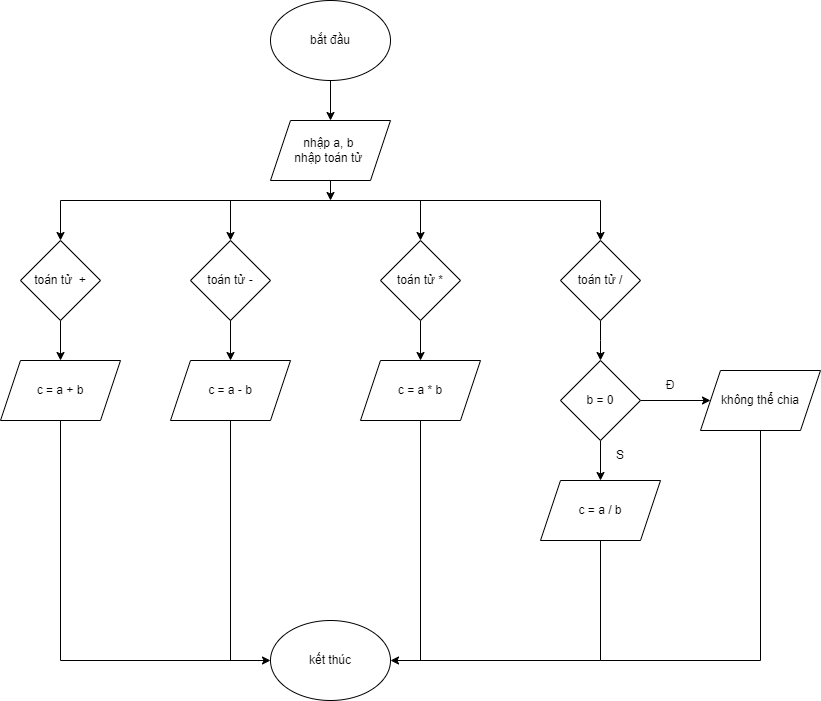

The diagram above was exported from draw.io. Its source (the exported page's mxGraphModel, read from the mxfile embedded in the PNG):
<mxGraphModel dx="1006" dy="531" grid="1" gridSize="10" guides="1" tooltips="1" connect="1" arrows="1" fold="1" page="1" pageScale="1" pageWidth="827" pageHeight="1169" math="0" shadow="0">
  <root>
    <mxCell id="0" />
    <mxCell id="1" parent="0" />
    <mxCell id="1CcJYdZs0uXriB1JkRgf-25" value="" style="edgeStyle=orthogonalEdgeStyle;rounded=0;orthogonalLoop=1;jettySize=auto;html=1;" edge="1" parent="1" source="1CcJYdZs0uXriB1JkRgf-1" target="1CcJYdZs0uXriB1JkRgf-2">
      <mxGeometry relative="1" as="geometry" />
    </mxCell>
    <mxCell id="1CcJYdZs0uXriB1JkRgf-1" value="bắt đầu" style="ellipse;whiteSpace=wrap;html=1;" vertex="1" parent="1">
      <mxGeometry x="330" y="40" width="120" height="80" as="geometry" />
    </mxCell>
    <mxCell id="1CcJYdZs0uXriB1JkRgf-2" value="nhập a, b&amp;nbsp;&lt;div&gt;nhập toán tử&amp;nbsp;&lt;/div&gt;" style="shape=parallelogram;perimeter=parallelogramPerimeter;whiteSpace=wrap;html=1;fixedSize=1;" vertex="1" parent="1">
      <mxGeometry x="330" y="160" width="120" height="60" as="geometry" />
    </mxCell>
    <mxCell id="1CcJYdZs0uXriB1JkRgf-14" value="" style="edgeStyle=orthogonalEdgeStyle;rounded=0;orthogonalLoop=1;jettySize=auto;html=1;" edge="1" parent="1" source="1CcJYdZs0uXriB1JkRgf-3" target="1CcJYdZs0uXriB1JkRgf-7">
      <mxGeometry relative="1" as="geometry" />
    </mxCell>
    <mxCell id="1CcJYdZs0uXriB1JkRgf-3" value="toán tử&amp;nbsp; +" style="rhombus;whiteSpace=wrap;html=1;" vertex="1" parent="1">
      <mxGeometry x="80" y="280" width="80" height="80" as="geometry" />
    </mxCell>
    <mxCell id="1CcJYdZs0uXriB1JkRgf-13" value="" style="edgeStyle=orthogonalEdgeStyle;rounded=0;orthogonalLoop=1;jettySize=auto;html=1;" edge="1" parent="1" source="1CcJYdZs0uXriB1JkRgf-4" target="1CcJYdZs0uXriB1JkRgf-8">
      <mxGeometry relative="1" as="geometry" />
    </mxCell>
    <mxCell id="1CcJYdZs0uXriB1JkRgf-4" value="toán tử -" style="rhombus;whiteSpace=wrap;html=1;" vertex="1" parent="1">
      <mxGeometry x="250" y="280" width="80" height="80" as="geometry" />
    </mxCell>
    <mxCell id="1CcJYdZs0uXriB1JkRgf-12" value="" style="edgeStyle=orthogonalEdgeStyle;rounded=0;orthogonalLoop=1;jettySize=auto;html=1;" edge="1" parent="1" source="1CcJYdZs0uXriB1JkRgf-5" target="1CcJYdZs0uXriB1JkRgf-9">
      <mxGeometry relative="1" as="geometry" />
    </mxCell>
    <mxCell id="1CcJYdZs0uXriB1JkRgf-5" value="toán tử *" style="rhombus;whiteSpace=wrap;html=1;" vertex="1" parent="1">
      <mxGeometry x="440" y="280" width="80" height="80" as="geometry" />
    </mxCell>
    <mxCell id="1CcJYdZs0uXriB1JkRgf-15" value="" style="edgeStyle=orthogonalEdgeStyle;rounded=0;orthogonalLoop=1;jettySize=auto;html=1;" edge="1" parent="1" source="1CcJYdZs0uXriB1JkRgf-6">
      <mxGeometry relative="1" as="geometry">
        <mxPoint x="660" y="400" as="targetPoint" />
      </mxGeometry>
    </mxCell>
    <mxCell id="1CcJYdZs0uXriB1JkRgf-6" value="toán tử /" style="rhombus;whiteSpace=wrap;html=1;" vertex="1" parent="1">
      <mxGeometry x="620" y="280" width="80" height="80" as="geometry" />
    </mxCell>
    <mxCell id="1CcJYdZs0uXriB1JkRgf-7" value="c = a + b" style="shape=parallelogram;perimeter=parallelogramPerimeter;whiteSpace=wrap;html=1;fixedSize=1;" vertex="1" parent="1">
      <mxGeometry x="60" y="400" width="120" height="60" as="geometry" />
    </mxCell>
    <mxCell id="1CcJYdZs0uXriB1JkRgf-8" value="c = a - b" style="shape=parallelogram;perimeter=parallelogramPerimeter;whiteSpace=wrap;html=1;fixedSize=1;" vertex="1" parent="1">
      <mxGeometry x="230" y="400" width="120" height="60" as="geometry" />
    </mxCell>
    <mxCell id="1CcJYdZs0uXriB1JkRgf-9" value="c = a * b" style="shape=parallelogram;perimeter=parallelogramPerimeter;whiteSpace=wrap;html=1;fixedSize=1;" vertex="1" parent="1">
      <mxGeometry x="420" y="400" width="120" height="60" as="geometry" />
    </mxCell>
    <mxCell id="1CcJYdZs0uXriB1JkRgf-20" value="" style="edgeStyle=orthogonalEdgeStyle;rounded=0;orthogonalLoop=1;jettySize=auto;html=1;" edge="1" parent="1" source="1CcJYdZs0uXriB1JkRgf-17" target="1CcJYdZs0uXriB1JkRgf-18">
      <mxGeometry relative="1" as="geometry" />
    </mxCell>
    <mxCell id="1CcJYdZs0uXriB1JkRgf-21" value="" style="edgeStyle=orthogonalEdgeStyle;rounded=0;orthogonalLoop=1;jettySize=auto;html=1;" edge="1" parent="1" source="1CcJYdZs0uXriB1JkRgf-17" target="1CcJYdZs0uXriB1JkRgf-19">
      <mxGeometry relative="1" as="geometry" />
    </mxCell>
    <mxCell id="1CcJYdZs0uXriB1JkRgf-17" value="b = 0" style="rhombus;whiteSpace=wrap;html=1;" vertex="1" parent="1">
      <mxGeometry x="620" y="400" width="80" height="80" as="geometry" />
    </mxCell>
    <mxCell id="1CcJYdZs0uXriB1JkRgf-18" value="c = a / b" style="shape=parallelogram;perimeter=parallelogramPerimeter;whiteSpace=wrap;html=1;fixedSize=1;" vertex="1" parent="1">
      <mxGeometry x="600" y="520" width="120" height="60" as="geometry" />
    </mxCell>
    <mxCell id="1CcJYdZs0uXriB1JkRgf-19" value="không thể chia" style="shape=parallelogram;perimeter=parallelogramPerimeter;whiteSpace=wrap;html=1;fixedSize=1;" vertex="1" parent="1">
      <mxGeometry x="760" y="410" width="120" height="60" as="geometry" />
    </mxCell>
    <mxCell id="1CcJYdZs0uXriB1JkRgf-22" value="S" style="text;html=1;align=center;verticalAlign=middle;whiteSpace=wrap;rounded=0;" vertex="1" parent="1">
      <mxGeometry x="650" y="480" width="60" height="30" as="geometry" />
    </mxCell>
    <mxCell id="1CcJYdZs0uXriB1JkRgf-23" value="Đ" style="text;html=1;align=center;verticalAlign=middle;whiteSpace=wrap;rounded=0;" vertex="1" parent="1">
      <mxGeometry x="700" y="410" width="60" height="30" as="geometry" />
    </mxCell>
    <mxCell id="1CcJYdZs0uXriB1JkRgf-24" value="kết thúc" style="ellipse;whiteSpace=wrap;html=1;" vertex="1" parent="1">
      <mxGeometry x="330" y="660" width="120" height="80" as="geometry" />
    </mxCell>
    <mxCell id="1CcJYdZs0uXriB1JkRgf-26" value="" style="endArrow=none;html=1;rounded=0;" edge="1" parent="1">
      <mxGeometry width="50" height="50" relative="1" as="geometry">
        <mxPoint x="120" y="240" as="sourcePoint" />
        <mxPoint x="660" y="240" as="targetPoint" />
      </mxGeometry>
    </mxCell>
    <mxCell id="1CcJYdZs0uXriB1JkRgf-27" value="" style="endArrow=classic;html=1;rounded=0;" edge="1" parent="1" target="1CcJYdZs0uXriB1JkRgf-3">
      <mxGeometry width="50" height="50" relative="1" as="geometry">
        <mxPoint x="120" y="240" as="sourcePoint" />
        <mxPoint x="170" y="190" as="targetPoint" />
      </mxGeometry>
    </mxCell>
    <mxCell id="1CcJYdZs0uXriB1JkRgf-28" value="" style="endArrow=classic;html=1;rounded=0;entryX=0.5;entryY=0;entryDx=0;entryDy=0;" edge="1" parent="1" target="1CcJYdZs0uXriB1JkRgf-4">
      <mxGeometry width="50" height="50" relative="1" as="geometry">
        <mxPoint x="290" y="240" as="sourcePoint" />
        <mxPoint x="340" y="190" as="targetPoint" />
      </mxGeometry>
    </mxCell>
    <mxCell id="1CcJYdZs0uXriB1JkRgf-29" value="" style="endArrow=classic;html=1;rounded=0;entryX=0.5;entryY=0;entryDx=0;entryDy=0;" edge="1" parent="1" target="1CcJYdZs0uXriB1JkRgf-5">
      <mxGeometry width="50" height="50" relative="1" as="geometry">
        <mxPoint x="480" y="240" as="sourcePoint" />
        <mxPoint x="530" y="190" as="targetPoint" />
      </mxGeometry>
    </mxCell>
    <mxCell id="1CcJYdZs0uXriB1JkRgf-30" value="" style="endArrow=classic;html=1;rounded=0;entryX=0.5;entryY=0;entryDx=0;entryDy=0;" edge="1" parent="1" target="1CcJYdZs0uXriB1JkRgf-6">
      <mxGeometry width="50" height="50" relative="1" as="geometry">
        <mxPoint x="660" y="240" as="sourcePoint" />
        <mxPoint x="710" y="190" as="targetPoint" />
      </mxGeometry>
    </mxCell>
    <mxCell id="1CcJYdZs0uXriB1JkRgf-31" value="" style="endArrow=classic;html=1;rounded=0;" edge="1" parent="1">
      <mxGeometry width="50" height="50" relative="1" as="geometry">
        <mxPoint x="390" y="220" as="sourcePoint" />
        <mxPoint x="390" y="240" as="targetPoint" />
      </mxGeometry>
    </mxCell>
    <mxCell id="1CcJYdZs0uXriB1JkRgf-32" value="" style="endArrow=none;html=1;rounded=0;" edge="1" parent="1">
      <mxGeometry width="50" height="50" relative="1" as="geometry">
        <mxPoint x="120" y="700" as="sourcePoint" />
        <mxPoint x="120" y="460" as="targetPoint" />
      </mxGeometry>
    </mxCell>
    <mxCell id="1CcJYdZs0uXriB1JkRgf-33" value="" style="endArrow=classic;html=1;rounded=0;entryX=0;entryY=0.5;entryDx=0;entryDy=0;" edge="1" parent="1" target="1CcJYdZs0uXriB1JkRgf-24">
      <mxGeometry width="50" height="50" relative="1" as="geometry">
        <mxPoint x="120" y="700" as="sourcePoint" />
        <mxPoint x="170" y="650" as="targetPoint" />
      </mxGeometry>
    </mxCell>
    <mxCell id="1CcJYdZs0uXriB1JkRgf-34" value="" style="endArrow=none;html=1;rounded=0;" edge="1" parent="1">
      <mxGeometry width="50" height="50" relative="1" as="geometry">
        <mxPoint x="290" y="700" as="sourcePoint" />
        <mxPoint x="290" y="460" as="targetPoint" />
      </mxGeometry>
    </mxCell>
    <mxCell id="1CcJYdZs0uXriB1JkRgf-36" value="" style="endArrow=none;html=1;rounded=0;" edge="1" parent="1">
      <mxGeometry width="50" height="50" relative="1" as="geometry">
        <mxPoint x="660" y="700" as="sourcePoint" />
        <mxPoint x="660" y="580" as="targetPoint" />
      </mxGeometry>
    </mxCell>
    <mxCell id="1CcJYdZs0uXriB1JkRgf-37" value="" style="endArrow=classic;html=1;rounded=0;" edge="1" parent="1" target="1CcJYdZs0uXriB1JkRgf-24">
      <mxGeometry width="50" height="50" relative="1" as="geometry">
        <mxPoint x="660" y="700" as="sourcePoint" />
        <mxPoint x="710" y="650" as="targetPoint" />
      </mxGeometry>
    </mxCell>
    <mxCell id="1CcJYdZs0uXriB1JkRgf-38" value="" style="endArrow=none;html=1;rounded=0;" edge="1" parent="1">
      <mxGeometry width="50" height="50" relative="1" as="geometry">
        <mxPoint x="480" y="700" as="sourcePoint" />
        <mxPoint x="480" y="460" as="targetPoint" />
      </mxGeometry>
    </mxCell>
    <mxCell id="1CcJYdZs0uXriB1JkRgf-39" value="" style="endArrow=none;html=1;rounded=0;" edge="1" parent="1">
      <mxGeometry width="50" height="50" relative="1" as="geometry">
        <mxPoint x="820" y="700" as="sourcePoint" />
        <mxPoint x="820" y="470" as="targetPoint" />
      </mxGeometry>
    </mxCell>
    <mxCell id="1CcJYdZs0uXriB1JkRgf-40" value="" style="endArrow=none;html=1;rounded=0;" edge="1" parent="1">
      <mxGeometry width="50" height="50" relative="1" as="geometry">
        <mxPoint x="660" y="700" as="sourcePoint" />
        <mxPoint x="820" y="700" as="targetPoint" />
      </mxGeometry>
    </mxCell>
  </root>
</mxGraphModel>